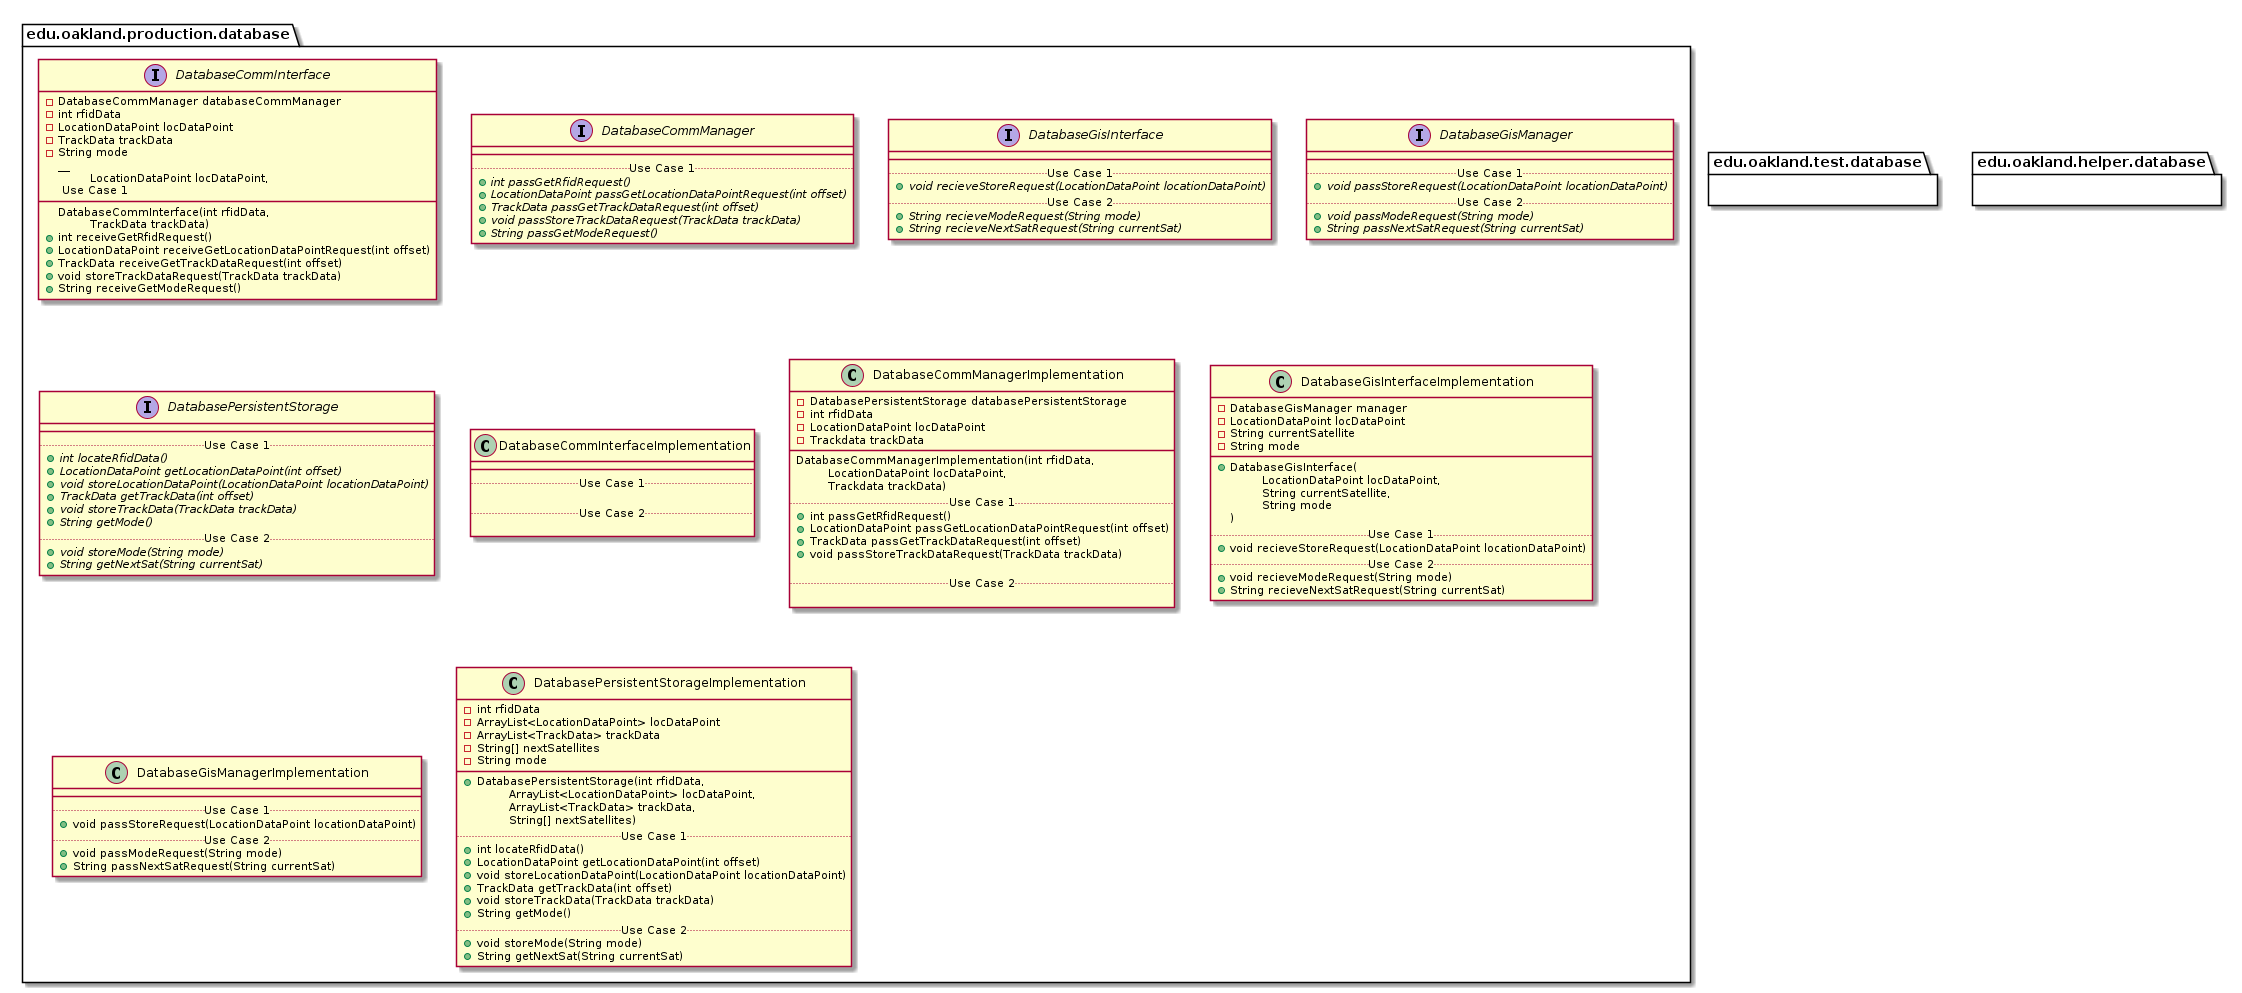

The diagram above was rendered by PlantUML. Its source (embedded in the PNG):
@startuml DatabasePackages


package edu.oakland.production.database {

}


package edu.oakland.production.database {
    interface DatabaseCommInterface {
    	- DatabaseCommManager databaseCommManager
    	- int rfidData
    	- LocationDataPoint locDataPoint
    	- TrackData trackData
    	- String mode
        __
        DatabaseCommInterface(int rfidData, 
        \tLocationDataPoint locDataPoint,
        \tTrackData trackData)
        .. Use Case 1 ..
        + int receiveGetRfidRequest()
        + LocationDataPoint receiveGetLocationDataPointRequest(int offset)
        + TrackData receiveGetTrackDataRequest(int offset)
        + void storeTrackDataRequest(TrackData trackData)
        + String receiveGetModeRequest()
        
    }
}


package edu.oakland.production.database {
    interface DatabaseCommManager {
        __
        .. Use Case 1 ..
        {abstract} + int passGetRfidRequest()
        {abstract} + LocationDataPoint passGetLocationDataPointRequest(int offset)
        {abstract} + TrackData passGetTrackDataRequest(int offset)
        {abstract} + void passStoreTrackDataRequest(TrackData trackData)
        {abstract} + String passGetModeRequest()
    }
}


package edu.oakland.production.database {
    interface DatabaseGisInterface {
        __
        .. Use Case 1 ..
        {abstract} + void recieveStoreRequest(LocationDataPoint locationDataPoint)
        .. Use Case 2 ..
        {abstract} + String recieveModeRequest(String mode)
        {abstract} + String recieveNextSatRequest(String currentSat)
    }
}


package edu.oakland.production.database {
    interface DatabaseGisManager {
        __
        .. Use Case 1 ..
        {abstract} + void passStoreRequest(LocationDataPoint locationDataPoint)
        .. Use Case 2 ..
        {abstract} + void passModeRequest(String mode)
        {abstract} + String passNextSatRequest(String currentSat)
    }
}


package edu.oakland.production.database {
    interface DatabasePersistentStorage {
        __
        .. Use Case 1 ..
        {abstract} + int locateRfidData()
        {abstract} + LocationDataPoint getLocationDataPoint(int offset)
        {abstract} + void storeLocationDataPoint(LocationDataPoint locationDataPoint)
        {abstract} + TrackData getTrackData(int offset)
        {abstract} + void storeTrackData(TrackData trackData)
        {abstract} + String getMode()
        .. Use Case 2 ..
        {abstract} + void storeMode(String mode)
        {abstract} + String getNextSat(String currentSat)
    }
}


package edu.oakland.production.database {
    class DatabaseCommInterfaceImplementation {
        __
        .. Use Case 1 ..

        .. Use Case 2 ..

    }
}


package edu.oakland.production.database {
    class DatabaseCommManagerImplementation {
        - DatabasePersistentStorage databasePersistentStorage
        - int rfidData
        - LocationDataPoint locDataPoint
        - Trackdata trackData
        __
        DatabaseCommManagerImplementation(int rfidData,
         \tLocationDataPoint locDataPoint,
         \tTrackdata trackData)
        .. Use Case 1 ..
        + int passGetRfidRequest()
        + LocationDataPoint passGetLocationDataPointRequest(int offset)
        + TrackData passGetTrackDataRequest(int offset)
        + void passStoreTrackDataRequest(TrackData trackData)

        .. Use Case 2 ..

    }
}


package edu.oakland.production.database {
    class DatabaseGisInterfaceImplementation {
        - DatabaseGisManager manager
        - LocationDataPoint locDataPoint
        - String currentSatellite
        - String mode
        __
        + DatabaseGisInterface( 
        \tLocationDataPoint locDataPoint,  
        \tString currentSatellite,
        \tString mode
        )
        .. Use Case 1 ..
        + void recieveStoreRequest(LocationDataPoint locationDataPoint)
        .. Use Case 2 ..
        + void recieveModeRequest(String mode)
        + String recieveNextSatRequest(String currentSat)
    }
}


package edu.oakland.production.database {
    class DatabaseGisManagerImplementation {
        __
        .. Use Case 1 ..
        + void passStoreRequest(LocationDataPoint locationDataPoint)
        .. Use Case 2 ..
        + void passModeRequest(String mode)
        + String passNextSatRequest(String currentSat)
    }
}


package edu.oakland.production.database {
    class DatabasePersistentStorageImplementation {
        - int rfidData
        - ArrayList<LocationDataPoint> locDataPoint
        - ArrayList<TrackData> trackData
        - String[] nextSatellites
        - String mode
        __
        + DatabasePersistentStorage(int rfidData, 
        \tArrayList<LocationDataPoint> locDataPoint, 
        \tArrayList<TrackData> trackData, 
        \tString[] nextSatellites)
        .. Use Case 1 ..
        + int locateRfidData()
        + LocationDataPoint getLocationDataPoint(int offset)
        + void storeLocationDataPoint(LocationDataPoint locationDataPoint)
        + TrackData getTrackData(int offset)
        + void storeTrackData(TrackData trackData)
        + String getMode()
        .. Use Case 2 ..
        + void storeMode(String mode)
        + String getNextSat(String currentSat)
    }
}



package edu.oakland.test.database {
    
}


package edu.oakland.helper.database {
    
}


@enduml